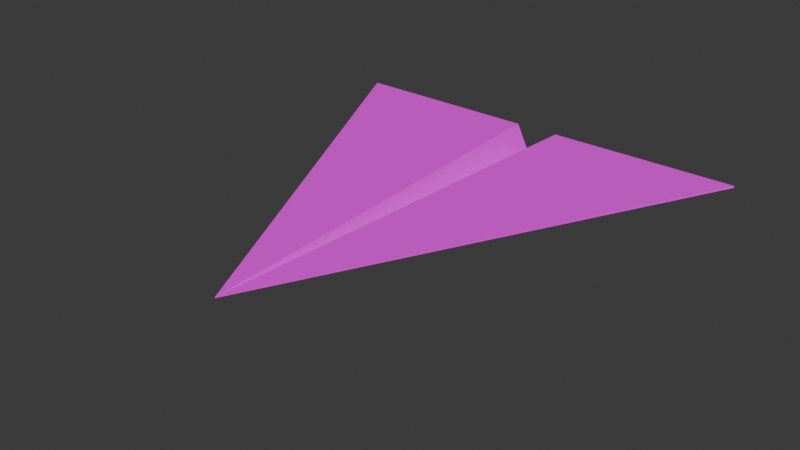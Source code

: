 # Source: paperPlane_0.0.1_.blend  (saved by Blender 5.2.44; exported with 4.5.12 LTS)
import bpy
from mathutils import Matrix  # noqa: F401  (used for matrix-valued properties, if any)

bpy.ops.wm.read_factory_settings(use_empty=True)
scene = bpy.context.scene
scene.name = 'Scene'

# ---- collections
col_collection = bpy.data.collections.new('Collection'); scene.collection.children.link(col_collection)

# ---- images (referenced by path relative to the original .blend; pixels are not part of the script)
import os
ASSET_DIR = os.environ.get("B2B_ASSET_DIR", "")  # directory of the original .blend (textures are referenced by path, not embedded)
HERE = os.path.dirname(os.path.abspath(__file__))  # packed textures are extracted next to this script under _unpacked/

def load_image(name, relpath, width, height, colorspace="sRGB"):
    """Load a texture the original file referenced (path relative to the .blend, or extracted next to this script)."""
    p = next((c for c in (os.path.join(HERE, relpath), os.path.join(ASSET_DIR, relpath)) if relpath and os.path.exists(c)), "")
    if p:
        img = bpy.data.images.load(p, check_existing=True)
        img.name = name
    else:  # same state as the original file: an image datablock whose file is absent (Cycles renders it pink)
        img = bpy.data.images.new(name, width, height)
        img.source = "FILE"
        img.filepath = "//" + (relpath or name)
    img.colorspace_settings.name = colorspace
    return img
img_paletacolor_001_png_001 = load_image('paletaColor_001.png.001', 'paletaColor_001.png', 1024, 1024, 'sRGB')

# ---- materials (node trees are filled in below, after node groups)
mat_material_001 = bpy.data.materials.new('Material.001')
mat_material_001.use_backface_culling_lightprobe_volume = False

# ---- material node trees
mat_material_001.use_nodes = True; mat_material_001.node_tree.nodes.clear()
_N = mat_material_001.node_tree.nodes; _L = mat_material_001.node_tree.links
n0 = _N.new('ShaderNodeBsdfPrincipled'); n0.name = 'Principled BSDF'; n0.location = (10, 300)
n0.inputs[2].default_value = 1.0
n1 = _N.new('ShaderNodeOutputMaterial'); n1.name = 'Material Output'; n1.location = (300, 300)
n2 = _N.new('ShaderNodeTexImage'); n2.name = 'Image Texture'; n2.location = (-302, 243)
n2.image = img_paletacolor_001_png_001
_L.new(n0.outputs[0], n1.inputs[0])
_L.new(n2.outputs[0], n0.inputs[0])
n1.is_active_output = True

# ---- world
world_world = bpy.data.worlds.new('World'); scene.world = world_world
world_world.use_nodes = True; world_world.node_tree.nodes.clear()
_N = world_world.node_tree.nodes; _L = world_world.node_tree.links
n0 = _N.new('ShaderNodeOutputWorld'); n0.name = 'World Output'; n0.location = (300, 300)
n1 = _N.new('ShaderNodeBackground'); n1.name = 'Background'; n1.location = (10, 300)
n1.inputs[0].default_value = (0.05088, 0.05088, 0.05088, 1.0)
_L.new(n1.outputs[0], n0.inputs[0])
n0.is_active_output = True
world_world.color = (0.05088, 0.05088, 0.05088)
world_world.sun_shadow_jitter_overblur = 0.0

# ---- meshes
me_plane = bpy.data.meshes.new('Plane')
me_plane.from_pydata([(0.0, -1.0, 0.0), (0.0, 1.0, -0.2089), (-0.9865, 1.0, 0.0), (-0.1035, 0.9998, -0.001412), (0.9865, 1.0, 0.0), (0.1035, 0.9998, -0.001412), (0.0, -0.9998, -0.004395), (0.0, 0.9989, -0.2268), (-0.9862, 0.9989, -0.008596), (-0.108, 0.9991, -0.007184), (0.9862, 0.9989, -0.008596), (0.108, 0.9991, -0.007184), (0.01823, 1.0, -0.1723), (0.0, -0.7983, -0.02106), (-0.003757, 1.0, -0.2013), (0.04917, 0.93, -0.103), (-0.04673, 0.9424, -0.1092), (-0.8591, 0.7419, 0.0), (-0.08517, 0.6458, -0.001162), (-0.1026, 0.9822, -0.0014), (0.04729, -0.0862, -0.0006453), (0.09966, 0.9257, -0.00136), (-0.8182, 1.0, -0.0002692), (0.1204, 0.6439, -0.001104), (-0.1164, 0.9052, -0.001317), (-0.9131, 0.9899, -0.0001093), (-0.977, 0.9919, -8.794e-06), (-0.9654, 0.9688, -9.174e-06), (-0.5613, 0.4103, -0.0002149), (-0.5501, 0.4405, -0.0002566), (-0.5048, 0.4403, -0.0003289), (-0.4815, 0.406, -0.0003392), (-0.4703, 0.3589, -0.0003199), (-0.4786, 0.3268, -0.0002812), (-0.5066, 0.3078, -0.0002214), (-0.5335, 0.2998, -0.0001722), (-0.5576, 0.317, -0.0001471), (-0.5785, 0.3669, -0.0001531), (-0.5813, 0.3956, -0.0001712), (-0.6027, 0.4615, -0.0001889), (-0.6292, 0.4896, -0.0001688), (-0.6431, 0.4765, -0.0001363), (-0.6476, 0.4517, -0.0001095), (-0.6383, 0.4316, -0.0001084), (-0.6187, 0.4229, -0.000133), (-0.6024, 0.4294, -0.0001642), (-0.5588, 0.4872, -0.0002794), (-0.5831, 0.5047, -0.0002545), (-0.5867, 0.4865, -0.0002343), (-0.5775, 0.4732, -0.0002385), (-0.5633, 0.4719, -0.0002603), (-0.03092, -0.9202, -1.351e-05), (0.0, -0.8799, -0.01254), (0.0, -0.8999, -0.01045), (0.01387, -0.9719, 0.0), (0.005974, -0.8846, -8.152e-05), (-0.03123, -0.9367, 0.0), (-0.005103, -0.9014, -6.963e-05), (-0.01362, -0.8961, -6.017e-05), (-0.0263, -0.9016, -3.554e-05), (-0.02695, -0.9094, -2.835e-05), (0.01094, -0.9535, -1.917e-05), (0.02434, -0.9344, -1.282e-05), (0.02713, -0.9166, -2.242e-05), (0.01604, -0.8999, -5.335e-05), (0.9118, 0.8486, 0.0), (0.5262, 0.06691, 0.0), (0.4814, 0.04108, -5.132e-05), (0.4215, 0.005425, -0.000119), (0.3825, 0.07736, -0.0002382), (0.409, 0.3028, -0.0003736), (0.5345, 0.5567, -0.0003733), (0.7231, 0.7171, -0.0001982), (0.8116, 0.734, -6.99e-05), (0.8464, 0.7902, -5.844e-05), (0.8742, 0.8437, -5.623e-05), (0.8998, 0.8525, -2.222e-05), (0.232, 0.9998, -0.001207), (0.9197, 1.0, -0.0001067), (0.7565, 0.9824, -0.000354), (0.4252, 0.9813, -0.0008831), (0.01004, -0.8139, -0.004655), (0.1066, 0.9742, -0.007149), (0.7201, 0.9379, -0.006255), (0.02852, 0.01096, -0.05885), (0.02122, 0.6767, -0.1478), (-0.008059, -0.8249, -0.005332), (-0.1061, 0.9653, -0.007137), (-0.691, 0.6277, -0.007636), (-0.8925, 0.9613, -0.008396), (-0.03805, 0.9575, -0.1448), (0.0, 0.9324, -0.2194), (0.0, -0.6392, -0.04452), (0.01265, 0.1054, -0.1016), (-0.007918, 0.1023, -0.1109), (0.5848, 0.9999, -0.0006424), (0.7884, 1.0, -0.0003168), (0.7652, 0.9998, -0.001176), (0.7599, 0.9992, -0.006275), (0.7557, 0.9998, -0.001328), (0.6039, 0.9996, -0.002946), (-0.5309, 0.9999, -0.0007287), (-0.552, 0.9999, -0.0007228), (-0.534, 0.999, -0.007869), (-0.9026, 1.0, -0.0001341), (-0.0149, 0.9989, -0.1965), (-0.01885, 0.9989, -0.1884), (0.1285, 0.9998, -0.001372), (0.1857, 0.9998, -0.001281), (0.09309, 0.9991, -0.03745), (0.09748, 0.9991, -0.02853), (0.09373, 0.9753, -0.03349), (0.09157, 0.9996, -0.03017), (-0.5283, 0.9611, -0.0007022), (0.1624, 0.9997, -0.00265), (0.1598, 0.9993, -0.005816), (0.1579, 0.9996, -0.003271), (-0.01267, 0.9998, -0.1871), (-0.01223, 0.9397, -0.1953), (-0.9132, 0.9995, -0.003871), (-0.9318, 0.9997, -0.002138), (-0.9604, 0.9994, -0.004969), (-0.9761, 0.9996, -0.003111), (-0.5324, 0.9995, -0.003533), (-0.3545, 0.9999, -0.001011), (-0.3652, 0.9999, -0.0009936), (-0.3576, 0.999, -0.007585), (-0.3614, 0.999, -0.007591), (-0.3477, 0.5683, -0.000925), (0.9474, 0.9989, -0.008534), (0.9454, 1.0, -6.561e-05), (0.9511, 1.0, -5.652e-05), (0.9532, 0.9463, -2.648e-05), (0.2067, -0.03182, -0.0008552), (0.2, 0.8655, -0.001161), (0.1815, 0.9319, -0.001234), (0.1915, 0.865, -0.001165), (-0.0117, -0.774, -0.0001596), (-0.05274, 0.01911, -0.0007197), (0.01188, -0.7704, -0.0001622), (0.04084, -0.2108, -0.0005574), (0.01683, -0.6379, -0.004074), (0.02202, -0.633, -0.0002543), (-0.03162, -0.4939, -0.0003487), (-0.01517, -0.7558, -0.0001684), (-0.01408, -0.6592, -0.007361)], [], [(1, 13, 16, 14), (0, 51, 60, 59, 58, 57), (1, 12, 15, 13), (0, 55, 64, 63, 62, 61, 54), (7, 105, 118, 106, 9, 87, 90, 86, 6, 92, 94, 91), (6, 86, 88, 89, 87, 9, 126, 127, 103, 8), (7, 91, 93, 92, 6, 81, 84, 85, 82, 11, 110, 111, 109), (6, 10, 129, 11, 82, 83, 81), (4, 131, 129, 10), (3, 124, 126, 9), (2, 17, 56, 0, 6, 8), (5, 12, 1, 7, 109, 112, 110, 11), (0, 54, 66, 65, 4, 10, 6), (1, 14, 3, 9, 106, 117, 105, 7), (13, 15, 12, 5, 21, 20, 140, 141, 139, 55, 52), (14, 16, 13, 52, 53, 57, 137, 145, 138, 18, 19, 3), (21, 23, 20), (18, 24, 19), (22, 25, 26, 27, 17, 2, 104), (17, 27, 26, 25, 22, 40, 41, 42, 43, 44, 45, 38, 37, 36, 35, 34, 51, 56), (35, 36, 37, 38, 28, 29, 30, 31, 32, 33, 34), (28, 38, 45, 39, 40, 47, 48, 49, 50, 29), (49, 48, 47, 46, 50), (39, 45, 44, 43, 42, 41, 40), (52, 55, 0, 53), (56, 51, 0), (57, 58, 59, 60, 51, 34, 33, 32, 31, 30, 29, 50, 46, 47, 40, 22, 102, 113, 101, 125, 128, 124, 3, 19, 24, 18, 138, 143, 144, 137), (57, 53, 0), (54, 61, 62, 63, 64, 55, 139, 142, 140, 20, 133, 134, 135, 108, 77, 80, 79, 78, 130, 132, 131, 4, 65, 76, 75, 74, 73, 72, 71, 70, 69, 68, 67, 66), (66, 67, 68, 69, 70, 71, 72, 73, 74, 75, 76, 65), (78, 79, 80, 77, 95, 96), (81, 83, 82), (82, 85, 84, 81), (87, 89, 88, 86), (86, 90, 87), (92, 93, 91), (91, 94, 92), (95, 100, 99, 98, 97, 96), (109, 111, 110), (110, 112, 109), (101, 113, 102), (107, 116, 115, 114, 108), (105, 117, 106), (106, 118, 105), (103, 102, 22, 104, 119, 120, 121, 122, 2, 8), (2, 122, 121, 120, 119, 104), (102, 123, 101), (126, 124, 125, 127), (127, 125, 101, 123, 102, 103), (124, 128, 125), (129, 131, 130), (130, 78, 96, 97, 98, 99, 100, 95, 77, 108, 114, 115, 116, 107, 5, 11, 129), (131, 132, 130), (108, 135, 136, 133, 20, 23, 21, 5, 107), (136, 135, 134, 133), (139, 141, 140), (140, 142, 139), (137, 144, 143, 138), (138, 145, 137)])
_uv = me_plane.uv_layers.new(name='UVMap')
_uv.uv.foreach_set('vector', [0.8633, 0.5, 0.8633, 0.5, 0.8633, 0.5, 0.8633, 0.5, 0.8712, 0.5, 0.8712, 0.5, 0.8712, 0.5, 0.8712, 0.5, 0.8712, 0.5, 0.8712, 0.5, 0.8633, 0.5, 0.8633, 0.5, 0.8633, 0.5, 0.8633, 0.5, 0.8712, 0.5, 0.8712, 0.5, 0.8712, 0.5, 0.8712, 0.5, 0.8712, 0.5, 0.8712, 0.5, 0.8712, 0.5, 0.02032, 0.313, 0.02032, 0.313, 0.02032, 0.313, 0.02032, 0.313, 0.02032, 0.313, 0.02032, 0.313, 0.02032, 0.313, 0.02032, 0.313, 0.02032, 0.313, 0.02032, 0.313, 0.02032, 0.313, 0.02032, 0.313, 0.02032, 0.313, 0.02032, 0.313, 0.02032, 0.313, 0.02032, 0.313, 0.02032, 0.313, 0.02032, 0.313, 0.02032, 0.313, 0.02032, 0.313, 0.02032, 0.313, 0.02032, 0.313, 0.02032, 0.313, 0.02032, 0.313, 0.02032, 0.313, 0.02032, 0.313, 0.02032, 0.313, 0.02032, 0.313, 0.02032, 0.313, 0.02032, 0.313, 0.02032, 0.313, 0.02032, 0.313, 0.02032, 0.313, 0.02032, 0.313, 0.02032, 0.313, 0.02032, 0.313, 0.02032, 0.313, 0.02032, 0.313, 0.02032, 0.313, 0.02032, 0.313, 0.02032, 0.313, 0.02032, 0.313, 0.02032, 0.313, 0.02032, 0.313, 0.02032, 0.313, 0.02032, 0.313, 0.02032, 0.313, 0.02032, 0.313, 0.02032, 0.313, 0.02032, 0.313, 0.02032, 0.313, 0.02032, 0.313, 0.02032, 0.313, 0.02032, 0.313, 0.02032, 0.313, 0.02032, 0.313, 0.02032, 0.313, 0.02032, 0.313, 0.02032, 0.313, 0.02032, 0.313, 0.02032, 0.313, 0.02032, 0.313, 0.02032, 0.313, 0.02032, 0.313, 0.02032, 0.313, 0.02032, 0.313, 0.02032, 0.313, 0.02032, 0.313, 0.02032, 0.313, 0.02032, 0.313, 0.02032, 0.313, 0.02032, 0.313, 0.02032, 0.313, 0.02032, 0.313, 0.02032, 0.313, 0.02032, 0.313, 0.02032, 0.313, 0.02032, 0.313, 0.02032, 0.313, 0.02228, 0.5, 0.02228, 0.5, 0.02228, 0.5, 0.02228, 0.5, 0.02228, 0.5, 0.02228, 0.5, 0.02228, 0.5, 0.02228, 0.5, 0.02228, 0.5, 0.02228, 0.5, 0.02228, 0.5, 0.02228, 0.5, 0.02228, 0.5, 0.02228, 0.5, 0.02228, 0.5, 0.02228, 0.5, 0.02228, 0.5, 0.02228, 0.5, 0.02228, 0.5, 0.02228, 0.5, 0.02228, 0.5, 0.02228, 0.5, 0.02228, 0.5, 0.2944, 0.313, 0.2944, 0.313, 0.2944, 0.313, 0.2944, 0.313, 0.2944, 0.313, 0.2944, 0.313, 0.2944, 0.313, 0.2944, 0.313, 0.2944, 0.313, 0.2944, 0.313, 0.2944, 0.313, 0.2944, 0.313, 0.2944, 0.313, 0.02032, 0.313, 0.02032, 0.313, 0.02032, 0.313, 0.02032, 0.313, 0.02032, 0.313, 0.02032, 0.313, 0.02032, 0.313, 0.02032, 0.313, 0.02032, 0.313, 0.02032, 0.313, 0.02032, 0.313, 0.02032, 0.313, 0.02032, 0.313, 0.02032, 0.313, 0.02032, 0.313, 0.02032, 0.313, 0.02032, 0.313, 0.02032, 0.313, 0.8732, 0.4065, 0.8732, 0.4065, 0.8732, 0.4065, 0.8732, 0.4065, 0.8732, 0.4065, 0.8732, 0.4065, 0.8732, 0.4065, 0.8732, 0.4065, 0.8732, 0.4065, 0.8732, 0.4065, 0.8732, 0.4065, 0.02032, 0.313, 0.02032, 0.313, 0.02032, 0.313, 0.02032, 0.313, 0.02032, 0.313, 0.02032, 0.313, 0.02032, 0.313, 0.02032, 0.313, 0.02032, 0.313, 0.02032, 0.313, 0.8732, 0.4065, 0.8732, 0.4065, 0.8732, 0.4065, 0.8732, 0.4065, 0.8732, 0.4065, 0.8732, 0.4065, 0.8732, 0.4065, 0.8732, 0.4065, 0.8732, 0.4065, 0.8732, 0.4065, 0.8732, 0.4065, 0.8732, 0.4065, 0.8713, 0.5, 0.8713, 0.5, 0.8713, 0.5, 0.8713, 0.5, 0.8712, 0.5, 0.8712, 0.5, 0.8712, 0.5, 0.02032, 0.313, 0.02032, 0.313, 0.02032, 0.313, 0.02032, 0.313, 0.02032, 0.313, 0.02032, 0.313, 0.02032, 0.313, 0.02032, 0.313, 0.02032, 0.313, 0.02032, 0.313, 0.02032, 0.313, 0.02032, 0.313, 0.02032, 0.313, 0.02032, 0.313, 0.02032, 0.313, 0.02032, 0.313, 0.02032, 0.313, 0.02032, 0.313, 0.02032, 0.313, 0.02032, 0.313, 0.02032, 0.313, 0.02032, 0.313, 0.02032, 0.313, 0.02032, 0.313, 0.02032, 0.313, 0.02032, 0.313, 0.02032, 0.313, 0.02032, 0.313, 0.02032, 0.313, 0.02032, 0.313, 0.8713, 0.5, 0.8713, 0.5, 0.8713, 0.5, 0.02032, 0.313, 0.02032, 0.313, 0.02032, 0.313, 0.02032, 0.313, 0.02032, 0.313, 0.02032, 0.313, 0.02032, 0.313, 0.02032, 0.313, 0.02032, 0.313, 0.02032, 0.313, 0.02032, 0.313, 0.02032, 0.313, 0.02032, 0.313, 0.02032, 0.313, 0.02032, 0.313, 0.02032, 0.313, 0.02032, 0.313, 0.02032, 0.313, 0.02032, 0.313, 0.02032, 0.313, 0.02032, 0.313, 0.02032, 0.313, 0.02032, 0.313, 0.02032, 0.313, 0.02032, 0.313, 0.02032, 0.313, 0.02032, 0.313, 0.02032, 0.313, 0.02032, 0.313, 0.02032, 0.313, 0.02032, 0.313, 0.02032, 0.313, 0.02032, 0.313, 0.02032, 0.313, 0.8732, 0.4065, 0.8732, 0.4065, 0.8732, 0.4065, 0.8732, 0.4065, 0.8732, 0.4065, 0.8732, 0.4065, 0.8732, 0.4065, 0.8732, 0.4065, 0.8732, 0.4065, 0.8732, 0.4065, 0.8732, 0.4065, 0.8732, 0.4065, 0.2952, 0.313, 0.2952, 0.313, 0.2952, 0.313, 0.2952, 0.313, 0.2952, 0.313, 0.2952, 0.313, 0.8634, 0.313, 0.8634, 0.313, 0.8634, 0.313, 0.8634, 0.313, 0.8634, 0.313, 0.8634, 0.313, 0.8634, 0.313, 0.8634, 0.313, 0.8634, 0.313, 0.8634, 0.313, 0.8634, 0.313, 0.8634, 0.313, 0.8634, 0.313, 0.8634, 0.313, 0.3144, 0.313, 0.3144, 0.313, 0.3144, 0.313, 0.3144, 0.313, 0.3144, 0.313, 0.3144, 0.313, 0.8683, 0.313, 0.8683, 0.313, 0.8683, 0.313, 0.8683, 0.313, 0.8683, 0.313, 0.8683, 0.313, 0.8683, 0.313, 0.8683, 0.313, 0.8683, 0.313, 0.8683, 0.313, 0.8683, 0.313, 0.8683, 0.313, 0.8683, 0.313, 0.8683, 0.313, 0.8683, 0.313, 0.8683, 0.313, 0.8683, 0.313, 0.8683, 0.313, 0.8683, 0.313, 0.8683, 0.313, 0.8683, 0.313, 0.8683, 0.313, 0.8683, 0.313, 0.8683, 0.313, 0.8683, 0.313, 0.8683, 0.313, 0.02032, 0.313, 0.02032, 0.313, 0.02032, 0.313, 0.02032, 0.313, 0.02032, 0.313, 0.02032, 0.313, 0.02032, 0.313, 0.02032, 0.313, 0.02032, 0.313, 0.02032, 0.313, 0.8683, 0.313, 0.8683, 0.313, 0.8683, 0.313, 0.8683, 0.313, 0.8683, 0.313, 0.8683, 0.313, 0.8683, 0.313, 0.8683, 0.313, 0.8683, 0.313, 0.8634, 0.313, 0.8634, 0.313, 0.8634, 0.313, 0.8634, 0.313, 0.02032, 0.313, 0.02032, 0.313, 0.02032, 0.313, 0.02032, 0.313, 0.02032, 0.313, 0.02032, 0.313, 0.8634, 0.313, 0.8634, 0.313, 0.8634, 0.313, 0.8683, 0.313, 0.8683, 0.313, 0.8683, 0.313, 0.02032, 0.313, 0.02032, 0.313, 0.02032, 0.313, 0.02032, 0.313, 0.02032, 0.313, 0.02032, 0.313, 0.02032, 0.313, 0.02032, 0.313, 0.02032, 0.313, 0.02032, 0.313, 0.02032, 0.313, 0.02032, 0.313, 0.02032, 0.313, 0.02032, 0.313, 0.02032, 0.313, 0.02032, 0.313, 0.02032, 0.313, 0.8683, 0.313, 0.8683, 0.313, 0.8683, 0.313, 0.02032, 0.313, 0.02032, 0.313, 0.02032, 0.313, 0.02032, 0.313, 0.02032, 0.313, 0.02032, 0.313, 0.02032, 0.313, 0.02032, 0.313, 0.02032, 0.313, 0.8683, 0.313, 0.8683, 0.313, 0.8683, 0.313, 0.8683, 0.313, 0.8696, 0.5, 0.8696, 0.5, 0.8696, 0.5, 0.8726, 0.313, 0.8726, 0.313, 0.8726, 0.313, 0.8726, 0.313, 0.8726, 0.313, 0.8726, 0.313, 0.8726, 0.313, 0.8646, 0.5, 0.8646, 0.5, 0.8646, 0.5])
me_plane.materials.append(mat_material_001)
me_plane.update()

# ---- objects
ob_plane = bpy.data.objects.new('Plane', me_plane)

# ---- transforms, parenting, visibility, modifiers, constraints
ob_plane.location = (0.0, 0.0, 0.3432)

# ---- collection membership
col_collection.objects.link(ob_plane)

# ---- scene / render settings (as saved in the file)
scene.frame_start = 1; scene.frame_end = 250; scene.frame_set(35)
scene.render.engine = 'BLENDER_EEVEE_NEXT'
scene.render.bake_bias = 0.0
scene.render.bake_samples = 0
scene.eevee.fast_gi_thickness_far = 0.0
bpy.context.view_layer.update()

# ---- added for rendering (the .blend has no active camera and no usable light): camera, sun
cam_auto = bpy.data.cameras.new('AutoCamera')
cam_auto.lens = 50.0
cam_auto.sensor_width = 36.0
cam_auto.clip_end = 1000.0
ob_auto_camera = bpy.data.objects.new('AutoCamera', cam_auto)
scene.collection.objects.link(ob_auto_camera)
ob_auto_camera.location = (2.60774, -3.12929, 2.31598)
ob_auto_camera.rotation_euler = (1.09748, -7.21219e-08, 0.694738)
scene.camera = ob_auto_camera
light_auto_sun = bpy.data.lights.new('AutoSun', 'SUN')
light_auto_sun.energy = 3.0
light_auto_sun.angle = 0.0523599
ob_auto_sun = bpy.data.objects.new('AutoSun', light_auto_sun)
scene.collection.objects.link(ob_auto_sun)
ob_auto_sun.rotation_euler = (0.872665, 0.174533, 0.523599)
bpy.context.view_layer.update()
